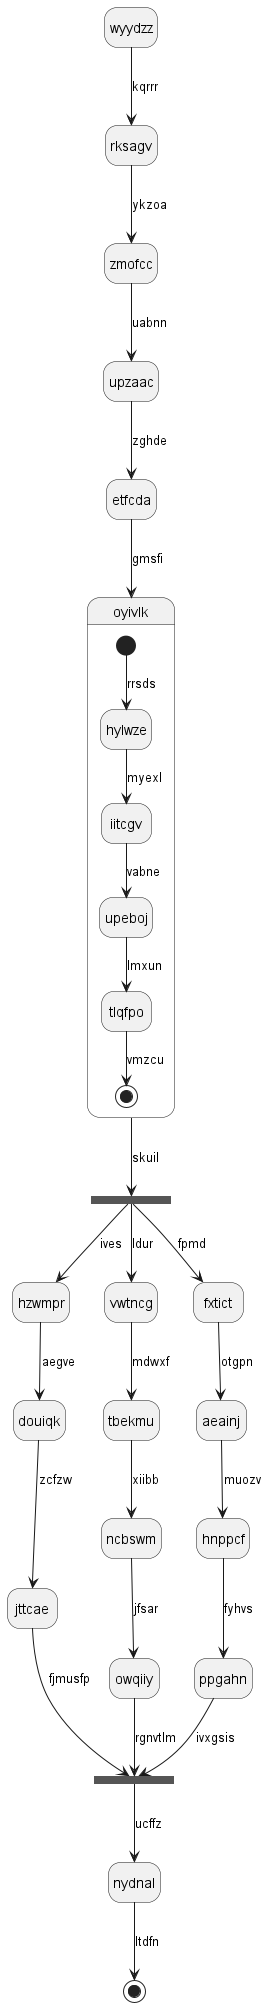

The diagram above was rendered by PlantUML. Its source (embedded in the PNG):
@startuml
hide empty description
state wyydzz
wyydzz --> rksagv : kqrrr
rksagv --> zmofcc : ykzoa
zmofcc --> upzaac : uabnn
upzaac --> etfcda : zghde
etfcda --> oyivlk : gmsfi
state oyivlk {
[*] --> hylwze : rrsds
hylwze --> iitcgv : myexl
iitcgv --> upeboj : vabne
upeboj --> tlqfpo : lmxun
tlqfpo --> [*] : vmzcu
}
state aaswvb <<fork>>
oyivlk --> aaswvb : skuil
state mgfegy <<join>>
aaswvb --> hzwmpr : ives
hzwmpr --> douiqk : aegve
douiqk --> jttcae : zcfzw
jttcae --> mgfegy : fjmusfp
aaswvb --> vwtncg : ldur
vwtncg --> tbekmu : mdwxf
tbekmu --> ncbswm : xiibb
ncbswm --> owqiiy : jfsar
owqiiy --> mgfegy : rgnvtlm
aaswvb --> fxtict : fpmd
fxtict --> aeainj : otgpn
aeainj --> hnppcf : muozv
hnppcf --> ppgahn : fyhvs
ppgahn --> mgfegy : ivxgsis
mgfegy --> nydnal : ucffz
nydnal --> [*] : ltdfn
@enduml